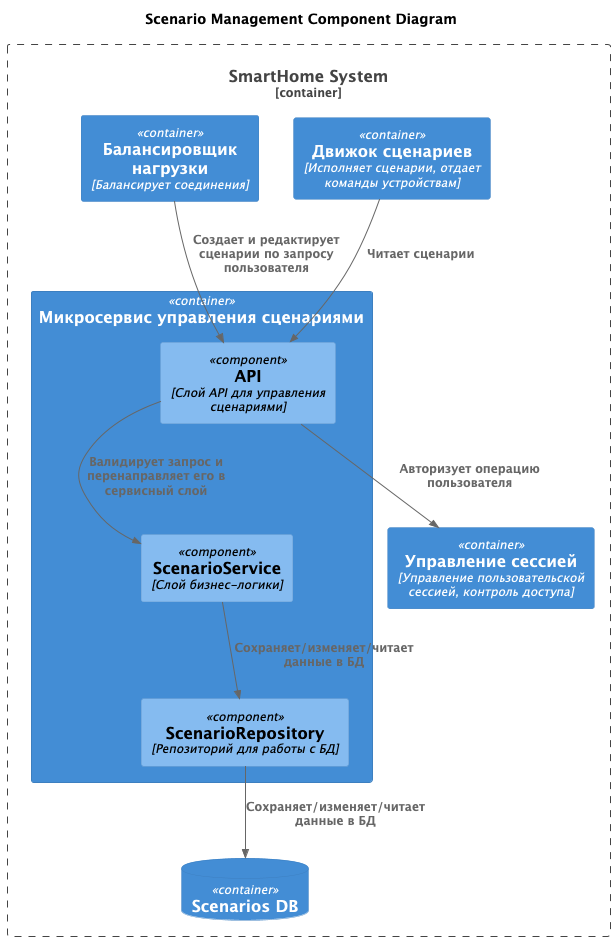

The diagram above was rendered by PlantUML. Its source (embedded in the PNG):
@startuml
title Scenario Management Component Diagram

top to bottom direction

!include <C4/C4_Component>

Container_Boundary(smartHomeSystem, "SmartHome System") {
    Container(loadBalancer, "Балансировщик нагрузки", "Балансирует соединения")
    Container(scenarioEngine, "Движок сценариев", "Исполняет сценарии, отдает команды устройствам")
    Container(sessionManagement, "Управление сессией", "Управление пользовательской сессией, контроль доступа")
    Container(scenarioManagement, "Микросервис управления сценариями")
    ContainerDb(scenariosDb, "Scenarios DB")
}

Container(scenarioManagement, "Микросервис управления сценариями") {
    Component(apiLayer, "API", "Слой API для управления сценариями")
    Component(serviceLayer, "ScenarioService", "Слой бизнес-логики")
    Component(scenarioRepository, "ScenarioRepository", "Репозиторий для работы с БД")
}

Rel(loadBalancer, apiLayer, "Создает и редактирует сценарии по запросу пользователя")
Rel(scenarioEngine, apiLayer, "Читает сценарии")
Rel(apiLayer, sessionManagement, "Авторизует операцию пользователя")
Rel(apiLayer, serviceLayer, "Валидирует запрос и перенаправляет его в сервисный слой")
Rel(serviceLayer, scenarioRepository, "Сохраняет/изменяет/читает данные в БД")
Rel(scenarioRepository, scenariosDb, "Сохраняет/изменяет/читает данные в БД")

@enduml